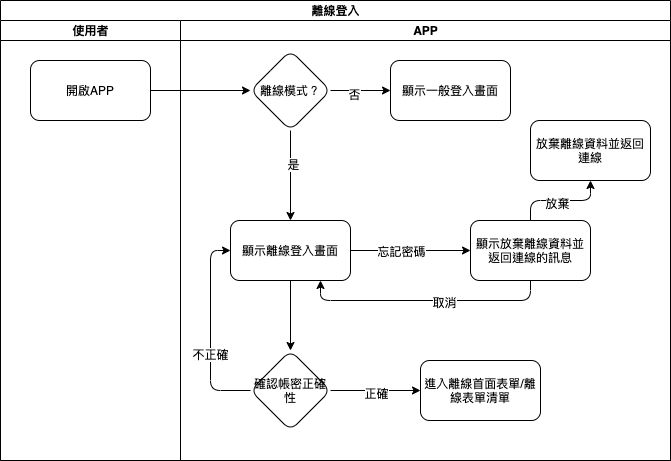

The diagram above was exported from draw.io. Its source (the exported page's mxGraphModel, read from the mxfile embedded in the PNG):
<mxGraphModel dx="755" dy="591" grid="1" gridSize="10" guides="1" tooltips="1" connect="1" arrows="1" fold="1" page="1" pageScale="1" pageWidth="827" pageHeight="1169" math="0" shadow="0">
  <root>
    <mxCell id="mUOzvg3wgLb6ylc8pnLJ-0" />
    <mxCell id="mUOzvg3wgLb6ylc8pnLJ-1" parent="mUOzvg3wgLb6ylc8pnLJ-0" />
    <mxCell id="RD7FoM2-hCb_YPSqRN7r-0" value="離線登入" style="swimlane;html=1;childLayout=stackLayout;resizeParent=1;resizeParentMax=0;startSize=20;" vertex="1" parent="mUOzvg3wgLb6ylc8pnLJ-1">
      <mxGeometry x="80" y="80" width="670" height="460" as="geometry" />
    </mxCell>
    <mxCell id="RD7FoM2-hCb_YPSqRN7r-1" value="使用者" style="swimlane;html=1;startSize=20;" vertex="1" parent="RD7FoM2-hCb_YPSqRN7r-0">
      <mxGeometry y="20" width="180" height="440" as="geometry" />
    </mxCell>
    <mxCell id="RD7FoM2-hCb_YPSqRN7r-5" value="開啟APP" style="rounded=1;whiteSpace=wrap;html=1;" vertex="1" parent="RD7FoM2-hCb_YPSqRN7r-1">
      <mxGeometry x="30" y="40" width="120" height="60" as="geometry" />
    </mxCell>
    <mxCell id="RD7FoM2-hCb_YPSqRN7r-2" value="APP" style="swimlane;html=1;startSize=20;" vertex="1" parent="RD7FoM2-hCb_YPSqRN7r-0">
      <mxGeometry x="180" y="20" width="490" height="440" as="geometry" />
    </mxCell>
    <mxCell id="RD7FoM2-hCb_YPSqRN7r-6" value="離線模式？" style="rhombus;whiteSpace=wrap;html=1;rounded=1;" vertex="1" parent="RD7FoM2-hCb_YPSqRN7r-2">
      <mxGeometry x="70" y="30" width="80" height="80" as="geometry" />
    </mxCell>
    <mxCell id="RD7FoM2-hCb_YPSqRN7r-13" value="顯示放棄離線資料並返回連線的訊息" style="whiteSpace=wrap;html=1;rounded=1;" vertex="1" parent="RD7FoM2-hCb_YPSqRN7r-2">
      <mxGeometry x="290" y="200" width="120" height="60" as="geometry" />
    </mxCell>
    <mxCell id="RD7FoM2-hCb_YPSqRN7r-19" value="放棄離線資料並返回連線" style="whiteSpace=wrap;html=1;rounded=1;" vertex="1" parent="RD7FoM2-hCb_YPSqRN7r-2">
      <mxGeometry x="350" y="100" width="120" height="60" as="geometry" />
    </mxCell>
    <mxCell id="RD7FoM2-hCb_YPSqRN7r-20" value="" style="edgeStyle=orthogonalEdgeStyle;rounded=1;orthogonalLoop=1;jettySize=auto;html=1;" edge="1" parent="RD7FoM2-hCb_YPSqRN7r-2" source="RD7FoM2-hCb_YPSqRN7r-13" target="RD7FoM2-hCb_YPSqRN7r-19">
      <mxGeometry relative="1" as="geometry" />
    </mxCell>
    <mxCell id="RD7FoM2-hCb_YPSqRN7r-21" value="放棄" style="edgeLabel;html=1;align=center;verticalAlign=middle;resizable=0;points=[];" vertex="1" connectable="0" parent="RD7FoM2-hCb_YPSqRN7r-20">
      <mxGeometry x="-0.08" y="-2" relative="1" as="geometry">
        <mxPoint as="offset" />
      </mxGeometry>
    </mxCell>
    <mxCell id="RD7FoM2-hCb_YPSqRN7r-29" value="進入離線首面表單/離線表單清單" style="whiteSpace=wrap;html=1;rounded=1;" vertex="1" parent="RD7FoM2-hCb_YPSqRN7r-2">
      <mxGeometry x="240" y="340" width="120" height="60" as="geometry" />
    </mxCell>
    <mxCell id="RD7FoM2-hCb_YPSqRN7r-7" value="" style="edgeStyle=orthogonalEdgeStyle;rounded=1;orthogonalLoop=1;jettySize=auto;html=1;" edge="1" parent="RD7FoM2-hCb_YPSqRN7r-0" source="RD7FoM2-hCb_YPSqRN7r-5" target="RD7FoM2-hCb_YPSqRN7r-6">
      <mxGeometry relative="1" as="geometry" />
    </mxCell>
    <mxCell id="RD7FoM2-hCb_YPSqRN7r-8" value="顯示一般登入畫面" style="whiteSpace=wrap;html=1;rounded=1;" vertex="1" parent="mUOzvg3wgLb6ylc8pnLJ-1">
      <mxGeometry x="470" y="140" width="120" height="60" as="geometry" />
    </mxCell>
    <mxCell id="RD7FoM2-hCb_YPSqRN7r-9" value="" style="edgeStyle=orthogonalEdgeStyle;rounded=1;orthogonalLoop=1;jettySize=auto;html=1;" edge="1" parent="mUOzvg3wgLb6ylc8pnLJ-1" source="RD7FoM2-hCb_YPSqRN7r-6" target="RD7FoM2-hCb_YPSqRN7r-8">
      <mxGeometry relative="1" as="geometry" />
    </mxCell>
    <mxCell id="RD7FoM2-hCb_YPSqRN7r-10" value="否" style="edgeLabel;html=1;align=center;verticalAlign=middle;resizable=0;points=[];" vertex="1" connectable="0" parent="RD7FoM2-hCb_YPSqRN7r-9">
      <mxGeometry x="-0.2333" y="-3" relative="1" as="geometry">
        <mxPoint as="offset" />
      </mxGeometry>
    </mxCell>
    <mxCell id="RD7FoM2-hCb_YPSqRN7r-14" value="" style="edgeStyle=orthogonalEdgeStyle;rounded=1;orthogonalLoop=1;jettySize=auto;html=1;" edge="1" parent="mUOzvg3wgLb6ylc8pnLJ-1" source="RD7FoM2-hCb_YPSqRN7r-11" target="RD7FoM2-hCb_YPSqRN7r-13">
      <mxGeometry relative="1" as="geometry" />
    </mxCell>
    <mxCell id="RD7FoM2-hCb_YPSqRN7r-15" value="忘記密碼" style="edgeLabel;html=1;align=center;verticalAlign=middle;resizable=0;points=[];" vertex="1" connectable="0" parent="RD7FoM2-hCb_YPSqRN7r-14">
      <mxGeometry x="-0.5667" y="-2" relative="1" as="geometry">
        <mxPoint x="24" y="-2" as="offset" />
      </mxGeometry>
    </mxCell>
    <mxCell id="RD7FoM2-hCb_YPSqRN7r-26" value="" style="edgeStyle=orthogonalEdgeStyle;rounded=1;orthogonalLoop=1;jettySize=auto;html=1;" edge="1" parent="mUOzvg3wgLb6ylc8pnLJ-1" source="RD7FoM2-hCb_YPSqRN7r-11" target="RD7FoM2-hCb_YPSqRN7r-25">
      <mxGeometry relative="1" as="geometry" />
    </mxCell>
    <mxCell id="RD7FoM2-hCb_YPSqRN7r-11" value="顯示離線登入畫面" style="whiteSpace=wrap;html=1;rounded=1;" vertex="1" parent="mUOzvg3wgLb6ylc8pnLJ-1">
      <mxGeometry x="310" y="300" width="120" height="60" as="geometry" />
    </mxCell>
    <mxCell id="RD7FoM2-hCb_YPSqRN7r-12" value="" style="edgeStyle=orthogonalEdgeStyle;rounded=1;orthogonalLoop=1;jettySize=auto;html=1;" edge="1" parent="mUOzvg3wgLb6ylc8pnLJ-1" source="RD7FoM2-hCb_YPSqRN7r-6" target="RD7FoM2-hCb_YPSqRN7r-11">
      <mxGeometry relative="1" as="geometry" />
    </mxCell>
    <mxCell id="RD7FoM2-hCb_YPSqRN7r-32" value="是" style="edgeLabel;html=1;align=center;verticalAlign=middle;resizable=0;points=[];" vertex="1" connectable="0" parent="RD7FoM2-hCb_YPSqRN7r-12">
      <mxGeometry x="-0.2667" y="2" relative="1" as="geometry">
        <mxPoint as="offset" />
      </mxGeometry>
    </mxCell>
    <mxCell id="RD7FoM2-hCb_YPSqRN7r-27" style="edgeStyle=orthogonalEdgeStyle;rounded=1;orthogonalLoop=1;jettySize=auto;html=1;exitX=0;exitY=0.5;exitDx=0;exitDy=0;entryX=0;entryY=0.5;entryDx=0;entryDy=0;" edge="1" parent="mUOzvg3wgLb6ylc8pnLJ-1" source="RD7FoM2-hCb_YPSqRN7r-25" target="RD7FoM2-hCb_YPSqRN7r-11">
      <mxGeometry relative="1" as="geometry" />
    </mxCell>
    <mxCell id="RD7FoM2-hCb_YPSqRN7r-28" value="不正確" style="edgeLabel;html=1;align=center;verticalAlign=middle;resizable=0;points=[];" vertex="1" connectable="0" parent="RD7FoM2-hCb_YPSqRN7r-27">
      <mxGeometry x="-0.23" y="1" relative="1" as="geometry">
        <mxPoint as="offset" />
      </mxGeometry>
    </mxCell>
    <mxCell id="RD7FoM2-hCb_YPSqRN7r-30" value="" style="edgeStyle=orthogonalEdgeStyle;rounded=1;orthogonalLoop=1;jettySize=auto;html=1;" edge="1" parent="mUOzvg3wgLb6ylc8pnLJ-1" source="RD7FoM2-hCb_YPSqRN7r-25" target="RD7FoM2-hCb_YPSqRN7r-29">
      <mxGeometry relative="1" as="geometry" />
    </mxCell>
    <mxCell id="RD7FoM2-hCb_YPSqRN7r-31" value="正確" style="edgeLabel;html=1;align=center;verticalAlign=middle;resizable=0;points=[];" vertex="1" connectable="0" parent="RD7FoM2-hCb_YPSqRN7r-30">
      <mxGeometry y="-2" relative="1" as="geometry">
        <mxPoint as="offset" />
      </mxGeometry>
    </mxCell>
    <mxCell id="RD7FoM2-hCb_YPSqRN7r-25" value="確認帳密正確性" style="rhombus;whiteSpace=wrap;html=1;rounded=1;" vertex="1" parent="mUOzvg3wgLb6ylc8pnLJ-1">
      <mxGeometry x="330" y="430" width="80" height="80" as="geometry" />
    </mxCell>
    <mxCell id="RD7FoM2-hCb_YPSqRN7r-33" style="edgeStyle=orthogonalEdgeStyle;rounded=1;orthogonalLoop=1;jettySize=auto;html=1;exitX=0.5;exitY=1;exitDx=0;exitDy=0;entryX=0.75;entryY=1;entryDx=0;entryDy=0;" edge="1" parent="mUOzvg3wgLb6ylc8pnLJ-1" source="RD7FoM2-hCb_YPSqRN7r-13" target="RD7FoM2-hCb_YPSqRN7r-11">
      <mxGeometry relative="1" as="geometry" />
    </mxCell>
    <mxCell id="RD7FoM2-hCb_YPSqRN7r-34" value="取消" style="edgeLabel;html=1;align=center;verticalAlign=middle;resizable=0;points=[];" vertex="1" connectable="0" parent="RD7FoM2-hCb_YPSqRN7r-33">
      <mxGeometry x="-0.144" y="1" relative="1" as="geometry">
        <mxPoint as="offset" />
      </mxGeometry>
    </mxCell>
  </root>
</mxGraphModel>